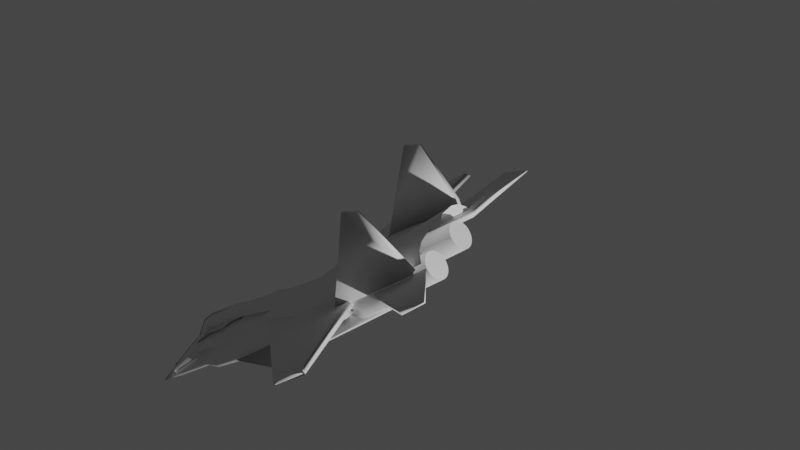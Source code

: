 # Source: untitled.blend  (saved by Blender 2.90.8; exported with 4.5.12 LTS)
import bpy
from mathutils import Matrix  # noqa: F401  (used for matrix-valued properties, if any)

bpy.ops.wm.read_factory_settings(use_empty=True)
scene = bpy.context.scene
scene.name = 'Scene'

# ---- collections
col_collection = bpy.data.collections.new('Collection'); scene.collection.children.link(col_collection)
col_collection_2 = bpy.data.collections.new('Collection 2'); scene.collection.children.link(col_collection_2)
col_collection_3 = bpy.data.collections.new('Collection 3'); scene.collection.children.link(col_collection_3)

# ---- world
world_world = bpy.data.worlds.new('World'); scene.world = world_world
world_world.use_nodes = True; world_world.node_tree.nodes.clear()
_N = world_world.node_tree.nodes; _L = world_world.node_tree.links
n0 = _N.new('ShaderNodeOutputWorld'); n0.name = 'World Output'; n0.location = (300, 300)
n1 = _N.new('ShaderNodeBackground'); n1.name = 'Background'; n1.location = (10, 300)
n1.inputs[0].default_value = (0.05088, 0.05088, 0.05088, 1.0)
_L.new(n1.outputs[0], n0.inputs[0])
n0.is_active_output = True
world_world.color = (0.05088, 0.05088, 0.05088)
world_world.use_sun_shadow = False
world_world.sun_shadow_jitter_overblur = 0.0

# ---- cameras
cam_camera = bpy.data.cameras.new('Camera')
cam_camera.clip_end = 100.0
cam_camera.lens = 59.92
cam_camera.ortho_scale = 7.314

# ---- lights
light_light = bpy.data.lights.new('Light', 'POINT')
light_light.transmission_factor = 0.0
light_light.energy = 1000.0
light_light.shadow_soft_size = 0.1
light_light.shadow_maximum_resolution = 0.006
light_light.use_absolute_resolution = True

# ---- meshes
me_cylinder = bpy.data.meshes.new('Cylinder')
me_cylinder.from_pydata([(0.0, 1.205, 1.327), (0.0, -0.7252, -1.001), (0.0, -0.02738, 1.247), (-0.1383, -0.706, -1.001), (-0.08622, -0.000588, 1.255), (-0.3259, -0.6491, -1.001), (-0.1546, -0.01194, 1.256), (-0.4988, -0.5567, -1.001), (-0.005796, -0.1616, 1.25), (-0.6504, -0.4323, -1.001), (-0.08588, -0.1278, 2.093), (-0.7747, -0.5556, -1.0), (0.01911, -0.1207, 2.094), (-0.9434, -0.3827, -1.0), (-0.924, -0.07245, -1.0), (-0.9433, -0.01404, -1.359), (-0.924, 0.181, -1.359), (-0.8671, 0.3686, -1.359), (0.008626, 1.18, 1.327), (0.0, 1.128, 0.7184), (0.0, -0.3207, 0.717), (-0.1383, -0.3015, 0.717), (-0.3259, -0.2446, 0.717), (-0.4988, -0.2476, 0.7172), (-0.6063, -0.2337, 0.7175), (-0.6753, -0.2222, 0.7179), (-0.6996, -0.06929, 0.7179), (-0.7565, -0.2874, 0.719), (-0.7757, -0.2368, 0.7193), (-0.7565, 0.1951, 0.7187), (-0.6996, 0.3827, 0.7187), (-0.6342, 0.5556, 0.7187), (-0.5596, 0.5944, 0.719), (-0.4988, 0.7698, 0.7189), (-0.3259, 0.9239, 0.7187), (-0.1383, 1.109, 0.7184), (0.0, -0.2108, -0.3619), (-0.1383, -0.2099, -0.3618), (-0.3259, -0.153, -0.3618), (-0.4988, -0.1522, -0.3616), (-0.6504, -0.02946, -0.3616), (-0.7747, 0.1237, -0.3616), (-0.8671, 0.2966, -0.3616), (-0.8701, -0.1951, -0.3599), (-0.6535, 7.55e-08, -0.3599), (-0.8701, 0.1951, -0.3599), (-0.8825, 0.3827, -0.3599), (-0.7747, 0.5556, -0.3599), (-0.6504, 0.5148, -0.3594), (-0.4988, 0.6391, -0.3594), (-0.3259, 0.7315, -0.3594), (-0.1383, 0.7884, -0.3594), (0.0, 0.8077, -0.3594), (0.0, 0.6428, -0.191), (0.0, -0.1974, -0.1939), (-0.1383, -0.2242, -0.1938), (-0.3259, -0.1673, -0.1938), (-0.4988, -0.1522, -0.1936), (-0.6504, -0.02781, -0.1936), (-0.7747, 0.1237, -0.1936), (-0.8671, 0.2966, -0.1936), (-0.8701, -0.1951, -0.1919), (-0.8893, 7.55e-08, -0.1919), (-0.8701, 0.1951, -0.1919), (-0.8671, 0.3827, -0.1919), (-0.7747, 0.5556, -0.1919), (-0.6504, 0.3499, -0.191), (-0.4988, 0.4743, -0.191), (-0.3259, 0.5667, -0.191), (-0.1383, 0.6236, -0.191), (0.0, 0.6428, -0.191), (0.0, -0.1974, -0.1939), (-0.1383, -0.2242, -0.1938), (-0.3259, -0.1673, -0.1938), (-0.4988, -0.1522, -0.1936), (-0.6504, -0.02781, -0.1936), (-0.7747, 0.1237, -0.1936), (-0.8671, 0.2966, -0.1936), (-0.8701, -0.1951, -0.1919), (-0.8893, 7.55e-08, -0.1919), (-0.8701, 0.1951, -0.1919), (-0.8671, 0.3827, -0.1919), (-0.7747, 0.5556, -0.1919), (-0.6504, 0.3499, -0.191), (-0.4988, 0.4743, -0.191), (-0.3259, 0.5667, -0.191), (-0.1383, 0.6236, -0.191), (0.0, -0.2108, -0.3619), (-0.1383, -0.2099, -0.3618), (-0.3259, -0.153, -0.3618), (-0.4988, -0.1522, -0.3616), (-0.6504, -0.02781, -0.3616), (-0.7747, 0.1237, -0.3616), (-0.8671, 0.2966, -0.3616), (-0.8701, -0.1951, -0.3599), (-0.8893, 7.55e-08, -0.3599), (-0.8701, 0.1951, -0.3599), (-0.8671, 0.3827, -0.3599), (-0.7747, 0.5556, -0.3599), (-0.6504, 0.5148, -0.3594), (-0.4988, 0.6391, -0.3594), (-0.3259, 0.7315, -0.3594), (-0.1383, 0.7884, -0.3594), (0.0, 0.8077, -0.3594), (0.0, 0.01711, -0.5065), (-0.1383, -0.2068, -0.5059), (-0.3259, -0.4339, -0.5052), (-0.4988, -0.3117, -0.5052), (-0.6504, -0.6453, -0.5041), (-0.7747, -0.5556, -0.5039), (-0.8671, -0.3827, -0.5039), (-0.8701, -0.07245, -0.5042), (-0.8893, 0.1226, -0.5042), (-0.8701, 0.3177, -0.5042), (-0.8671, 0.5053, -0.5042), (-0.7747, 0.7188, -0.5043), (-0.6504, 0.7212, -0.504), (-0.4988, 0.7395, -0.5037), (-0.3259, 0.8319, -0.5037), (-0.1383, 0.8888, -0.5037), (0.0, 0.908, -0.5037), (0.0, 1.264, 0.9023), (0.0, -0.2711, 0.9012), (-0.1383, -0.1608, 0.9009), (-0.2149, -0.1504, 0.9011), (-0.3077, -0.1844, 0.9014), (-0.4592, -0.1241, 0.9015), (-0.5836, -0.1438, 0.902), (-0.676, -0.1572, 0.9024), (-0.7329, -0.1951, 0.903), (-0.7521, 7.55e-08, 0.903), (-0.7329, 0.1951, 0.903), (-0.676, 0.3827, 0.903), (-0.5836, 0.5556, 0.903), (-0.4592, 0.7071, 0.903), (-0.3077, 0.8972, 0.9028), (-0.3259, 1.098, 0.9026), (-0.1383, 1.245, 0.9023), (0.0, 1.245, 1.036), (0.0, -0.2645, 1.01), (-0.1219, -0.1834, 1.013), (-0.1959, -0.177, 1.013), (-0.285, -0.176, 1.043), (-0.4132, -0.1378, 1.277), (-0.5947, -0.1366, 1.278), (-0.5522, -0.1451, 1.278), (-0.6075, -0.1651, 1.279), (-0.6267, -0.00117, 1.279), (-0.6075, 0.171, 1.279), (-0.5457, 0.4003, 1.279), (-0.4598, 0.5732, 1.279), (-0.4132, 0.7248, 1.279), (-0.2616, 1.027, 1.277), (-0.2432, 1.195, 1.278), (-0.09202, 1.225, 1.036), (0.0, 1.232, 1.132), (0.0, -0.2598, 1.088), (-0.1102, -0.1994, 1.093), (-0.1823, -0.196, 1.093), (-0.2688, -0.17, 1.144), (-0.3803, -0.1345, 1.545), (-0.5047, -0.1314, 1.545), (-0.364, -0.1256, 1.82), (-0.418, -0.133, 1.821), (-0.4373, 0.008742, 1.821), (-0.418, 0.1646, 1.821), (-0.3528, 0.4237, 1.821), (-0.2716, 0.5966, 1.821), (-0.2551, 0.7481, 1.821), (-0.2288, 0.9677, 1.819), (-0.1803, 1.146, 1.82), (-0.05902, 1.21, 1.132), (0.0, 1.224, 1.186), (0.0, -0.2571, 1.133), (-0.1035, -0.2087, 1.138), (-0.1746, -0.2068, 1.138), (-0.2595, -0.1665, 1.202), (-0.3615, -0.1326, 1.699), (-0.2527, -0.1284, 1.699), (-0.1215, -0.03378, 2.131), (-0.1257, -0.1146, 2.132), (-0.1943, 0.01443, 2.132), (-0.1751, 0.1609, 2.132), (-0.1079, 0.4371, 2.132), (-0.1788, 0.61, 2.132), (-0.2236, 0.7615, 2.132), (-0.212, 0.8459, 2.13), (0.01168, 1.063, 2.132), (-0.04007, 1.202, 1.186), (0.0, 1.21, 1.291), (0.0, -0.252, 1.218), (-0.09061, -0.2264, 1.226), (-0.1597, -0.2277, 1.226), (-0.2417, -0.1599, 1.313), (-0.1724, -0.129, 1.993), (0.006804, -0.1455, 1.411), (0.01187, -0.09311, 2.728), (-0.1255, 0.06245, 2.728), (-0.1408, 0.09249, 2.728), (-0.1475, 0.1539, 2.729), (-0.1419, 0.2257, 2.729), (-0.1261, 0.2606, 2.754), (-0.1192, 0.308, 2.73), (-0.1036, 0.3898, 2.728), (0.01172, 0.408, 2.73), (-0.003751, 1.186, 1.291), (0.0, 0.9132, 0.3156), (0.0, -0.2661, 0.3135), (-0.1383, -0.2672, 0.3135), (-0.3259, -0.2103, 0.3135), (-0.4988, -0.2053, 0.3138), (-0.6258, -0.1425, 0.3139), (-0.6964, -0.06895, 0.3141), (-0.7738, 0.0928, 0.3141), (-0.881, -0.2465, 0.3155), (-0.826, -0.1319, 0.3157), (-0.8068, 0.1951, 0.3153), (-0.7738, 0.3827, 0.3153), (-0.6964, 0.5556, 0.3153), (-0.5998, 0.4861, 0.3159), (-0.4988, 0.6389, 0.3158), (-0.3259, 0.7656, 0.3157), (-0.1383, 0.894, 0.3156), (-2.627, 0.3936, -0.7502), (-2.708, 0.1511, -0.7496), (-2.616, 0.4499, -0.3478), (-2.707, 0.2075, -0.3472), (-0.7507, 0.2084, 0.7134), (-0.6594, 0.4508, 0.7128), (-0.7507, 0.1589, -0.5513), (-0.8952, 0.4013, -0.5519), (-0.7761, 0.3152, -0.3437), (-0.9513, 3.294, -1.18), (-0.7761, 0.2762, -1.34), (-0.9513, 3.018, -1.334), (-0.917, 0.3152, -0.3437), (-0.9853, 3.294, -1.18), (-0.917, 0.2762, -1.34), (-0.9853, 3.018, -1.334), (-1.842, -0.08679, -1.513), (-1.842, 0.1976, -1.514), (-1.767, -0.09632, -1.756), (-1.767, -0.03563, -1.748), (-0.8158, -0.05808, -0.7797), (-0.8158, 0.2263, -0.7804), (-0.8158, -0.08231, -1.399), (-0.8158, 0.1995, -1.466), (-0.7952, -0.827, 0.8804), (-0.7952, 0.1027, 1.258), (-0.7952, -0.6232, -0.9557), (-0.7952, 0.01593, -0.9573), (-0.0493, -0.827, 0.8804), (-0.0493, 0.1027, 1.258), (-0.0493, -0.6232, -0.9557), (-0.0493, 0.01593, -0.9573), (0.03476, 1.693, 1.683), (-0.04961, 1.635, 1.685), (-0.1236, 1.556, 1.688), (-0.2081, 1.485, 1.691), (-0.2293, 1.267, 1.695), (-0.2413, 1.31, 1.698), (-0.2665, 1.163, 1.702), (-0.2571, 1.279, 1.705), (-0.2293, 1.266, 1.709), (-0.1842, 1.156, 1.712), (-0.1236, 1.06, 1.715), (-0.04961, 0.981, 1.718), (0.03475, 0.9224, 1.72), (0.03475, 1.12, 0.9531), (0.04644, 0.9858, 2.092), (-0.04961, 1.178, 0.9512), (0.03169, 1.054, 2.09), (-0.1236, 1.101, 0.9491), (0.0007229, 1.034, 2.087), (-0.1842, 1.114, 0.9462), (-0.05996, 1.04, 2.085), (-0.2293, 1.104, 0.943), (-0.1051, 1.005, 2.081), (-0.2571, 1.073, 0.9396), (-0.1066, 1.012, 2.078), (-0.2665, 1.065, 0.9526), (-0.1379, 0.994, 2.074), (-0.2571, 1.099, 0.9489), (-0.1328, 1.011, 2.071), (-0.2107, 1.156, 0.9452), (-0.03128, 1.084, 2.067), (-0.1545, 1.138, 0.9421), (-0.01876, 1.064, 2.064), (-0.08168, 1.183, 0.9391), (0.0007238, 1.093, 2.061), (-0.04961, 1.226, 0.9367), (0.01754, 1.113, 2.059), (0.03476, 1.156, 0.9351), (0.03476, 1.101, 2.057), (0.03475, 1.086, 1.336), (-0.04961, 1.144, 1.334), (-0.1236, 1.145, 1.332), (-0.1842, 1.2, 1.329), (-0.2293, 1.249, 1.326), (-0.2571, 1.23, 1.322), (-0.2665, 1.179, 1.327), (-0.2492, 1.284, 1.323), (-0.22, 1.276, 1.32), (-0.1813, 1.367, 1.316), (-0.1026, 1.489, 1.313), (-0.04961, 1.55, 1.311), (0.03476, 1.544, 1.309), (0.03475, 0.9154, 1.599), (-0.04961, 0.974, 1.597), (-0.1236, 1.028, 1.594), (-0.1842, 1.111, 1.591), (-0.2293, 1.202, 1.588), (-0.2571, 1.205, 1.584), (-0.2665, 1.109, 1.584), (-0.2438, 1.236, 1.58), (-0.2264, 1.211, 1.576), (-0.1996, 1.389, 1.573), (-0.1169, 1.551, 1.569), (-0.04961, 1.625, 1.567), (0.03476, 1.663, 1.565), (0.03476, 1.618, 1.82), (-0.0249, 1.585, 1.822), (-0.07783, 1.528, 1.825), (-0.1384, 1.33, 1.828), (-0.1565, 1.2, 1.832), (-0.2014, 1.2, 1.835), (-0.2192, 1.101, 1.839), (-0.2017, 1.181, 1.842), (-0.1836, 1.17, 1.846), (-0.1385, 1.113, 1.849), (-0.07783, 1.067, 1.852), (-0.0197, 1.028, 1.855), (0.03906, 1.006, 1.856), (0.02191, 0.5079, 2.646), (0.01728, -0.06539, 2.653), (-0.02008, -0.05872, 2.653), (-0.05592, -0.03892, 2.652), (-0.08885, -0.006752, 2.651), (-0.1176, 0.03654, 2.65), (-0.1411, 0.08931, 2.65), (-0.1584, 0.1495, 2.649), (-0.1689, 0.2148, 2.648), (-0.1721, 0.2828, 2.647), (-0.168, 0.3507, 2.647), (-0.1567, 0.3498, 2.646), (-0.1385, 0.353, 2.646), (-0.1143, 0.4058, 2.646), (-0.085, 0.4492, 2.646), (-0.05164, 0.4814, 2.646), (-0.01554, 0.5012, 2.646), (0.000429, 0.02985, 3.033), (-0.7123, -0.6232, -0.9557), (-0.7123, 0.01593, -0.9573), (-0.7533, -0.827, 0.8804), (-0.7533, 0.1027, 1.258), (0.0, -0.1974, -0.1939), (-0.1383, -0.2242, -0.1938), (-0.3259, -0.1673, -0.1938), (-0.4988, -0.1522, -0.1936), (-0.6504, -0.02781, -0.1936), (-0.7747, 0.1237, -0.1936), (-0.8671, 0.2966, -0.1936), (-0.8701, -0.1951, -0.1919), (-0.8893, 8.196e-08, -0.1919), (-0.8701, 0.1951, -0.1919), (-0.8671, 0.3827, -0.1919), (-0.7747, 0.5556, -0.1919), (-0.6504, 0.3499, -0.191), (-0.4988, 0.4743, -0.191), (-0.3259, 0.5667, -0.191), (-0.1383, 0.6236, -0.191), (0.0, 0.6428, -0.191), (-0.7952, -0.7362, 0.9173), (-0.7952, -0.5608, -0.9559), (-0.0493, -0.5608, -0.9559), (-0.0493, -0.7362, 0.9173), (-0.7533, -0.6012, 0.4396), (-0.7123, -0.5608, -0.9559), (-0.08754, 0.01593, -0.9573), (-0.08991, -0.827, 0.8804), (-0.08754, -0.6232, -0.9557), (-0.08991, 0.1027, 1.258), (-0.08991, -0.6012, 0.4396), (-0.08754, -0.5608, -0.9559), (0.0, -0.3135, -0.7266), (-0.1383, -0.4292, -0.7262), (-0.3259, -0.5297, -0.7258), (-0.4988, -0.4208, -0.7259), (-0.6504, -0.5504, -0.7252), (-0.7747, -0.5556, -0.7249), (-0.9011, -0.3827, -0.7249), (-0.8941, -0.07245, -0.7252), (-0.9133, 0.06177, -0.8848), (-0.8941, 0.2569, -0.8848), (-0.8671, 0.4445, -0.8848), (-0.7747, 0.379, -1.431), (-0.6504, 0.6958, -1.431), (-0.4988, 0.858, -1.431), (-0.4135, 0.8743, -1.431), (-0.2259, 0.9194, -1.431), (0.0, 0.6916, -1.43), (0.0, 0.9154, -1.083), (0.0, -0.1893, -0.6439), (-0.1383, -0.3457, -0.6435), (-0.3259, -0.4937, -0.643), (-0.4988, -0.3798, -0.643), (-0.6504, -0.5861, -0.6422), (-0.7747, -0.5556, -0.6419), (-0.8884, -0.3827, -0.6419), (-0.8851, -0.07245, -0.6422), (-0.9043, 0.08463, -0.7419), (-0.8851, 0.2797, -0.7419), (-0.8671, 0.4673, -0.7419), (-0.7747, 0.5066, -1.083), (-0.6504, 0.5505, -1.082), (-0.4988, 0.7542, -1.083), (-0.3259, 0.8466, -1.083), (-0.1383, 0.8962, -1.083), (0.0, 0.9013, -0.7989), (0.0, -0.08816, -0.5766), (-0.1383, -0.2776, -0.576), (-0.3259, -0.4644, -0.5754), (-0.4988, -0.3464, -0.5755), (-0.6504, -0.6151, -0.5745), (-0.7747, -0.5556, -0.5743), (-0.878, -0.3827, -0.5743), (-0.8777, -0.07245, -0.5746), (-0.8969, 0.1033, -0.6254), (-0.8777, 0.2983, -0.6254), (-0.8671, 0.4859, -0.6254), (-0.7747, 0.6627, -0.7994), (-0.6441, 0.6748, -0.799), (-0.5203, 0.6908, -0.8122), (-0.3259, 0.8014, -0.7988), (-0.1383, 0.8813, -0.7989)], [], [(190, 2, 4, 191), (191, 4, 6, 192), (192, 6, 8, 193), (193, 8, 10, 194), (194, 10, 12, 195), (205, 18, 0, 189), (222, 35, 19, 206), (221, 34, 35, 222), (220, 33, 34, 221), (219, 32, 33, 220), (218, 31, 32, 219), (217, 30, 31, 218), (216, 29, 30, 217), (215, 28, 29, 216), (214, 27, 28, 215), (213, 26, 27, 214), (212, 25, 26, 213), (211, 24, 25, 212), (210, 23, 24, 211), (209, 22, 23, 210), (208, 21, 22, 209), (207, 20, 21, 208), (104, 36, 37, 105), (105, 37, 38, 106), (106, 38, 39, 107), (107, 39, 40, 108), (108, 40, 41, 109), (109, 41, 42, 110), (110, 42, 43, 111), (111, 43, 44, 112), (112, 44, 45, 113), (113, 45, 46, 114), (114, 46, 47, 115), (115, 47, 48, 116), (116, 48, 49, 117), (117, 49, 50, 118), (118, 50, 51, 119), (119, 51, 52, 120), (87, 54, 55, 88), (88, 55, 56, 89), (89, 56, 57, 90), (90, 57, 58, 91), (91, 58, 59, 92), (92, 59, 60, 93), (93, 60, 61, 94), (94, 61, 62, 95), (95, 62, 63, 96), (96, 63, 64, 97), (97, 64, 65, 98), (98, 65, 66, 99), (99, 66, 67, 100), (100, 67, 68, 101), (101, 68, 69, 102), (102, 69, 53, 103), (54, 71, 72, 55), (55, 72, 73, 56), (56, 73, 74, 57), (57, 74, 75, 58), (58, 75, 76, 59), (59, 76, 77, 60), (60, 77, 78, 61), (61, 78, 79, 62), (62, 79, 80, 63), (63, 80, 81, 64), (64, 81, 82, 65), (65, 82, 83, 66), (66, 83, 84, 67), (67, 84, 85, 68), (68, 85, 86, 69), (69, 86, 70, 53), (51, 102, 103, 52), (50, 101, 102, 51), (49, 100, 101, 50), (48, 99, 100, 49), (47, 98, 99, 48), (46, 97, 98, 47), (45, 96, 97, 46), (44, 95, 96, 45), (43, 94, 95, 44), (42, 93, 94, 43), (41, 92, 93, 42), (40, 91, 92, 41), (39, 90, 91, 40), (38, 89, 90, 39), (37, 88, 89, 38), (36, 87, 88, 37), (434, 119, 120, 418), (433, 118, 119, 434), (432, 117, 118, 433), (431, 116, 117, 432), (430, 115, 116, 431), (429, 114, 115, 430), (428, 113, 114, 429), (427, 112, 113, 428), (426, 111, 112, 427), (425, 110, 111, 426), (424, 109, 110, 425), (423, 108, 109, 424), (422, 107, 108, 423), (421, 106, 107, 422), (420, 105, 106, 421), (419, 104, 105, 420), (35, 137, 121, 19), (34, 136, 137, 35), (33, 135, 136, 34), (32, 134, 135, 33), (31, 133, 134, 32), (30, 132, 133, 31), (29, 131, 132, 30), (28, 130, 131, 29), (27, 129, 130, 28), (26, 128, 129, 27), (25, 127, 128, 26), (24, 126, 127, 25), (23, 125, 126, 24), (22, 124, 125, 23), (21, 123, 124, 22), (20, 122, 123, 21), (137, 154, 138, 121), (136, 153, 154, 137), (135, 152, 153, 136), (134, 151, 152, 135), (133, 150, 151, 134), (132, 149, 150, 133), (131, 148, 149, 132), (130, 147, 148, 131), (129, 146, 147, 130), (128, 145, 146, 129), (127, 144, 145, 128), (126, 143, 144, 127), (125, 142, 143, 126), (124, 141, 142, 125), (123, 140, 141, 124), (122, 139, 140, 123), (154, 171, 155, 138), (153, 170, 171, 154), (152, 169, 170, 153), (151, 168, 169, 152), (150, 167, 168, 151), (149, 166, 167, 150), (148, 165, 166, 149), (147, 164, 165, 148), (146, 163, 164, 147), (145, 162, 163, 146), (144, 161, 162, 145), (143, 160, 161, 144), (142, 159, 160, 143), (141, 158, 159, 142), (140, 157, 158, 141), (139, 156, 157, 140), (171, 188, 172, 155), (170, 187, 188, 171), (169, 186, 187, 170), (168, 185, 186, 169), (167, 184, 185, 168), (166, 183, 184, 167), (165, 182, 183, 166), (164, 181, 182, 165), (163, 180, 181, 164), (162, 179, 180, 163), (161, 178, 179, 162), (160, 177, 178, 161), (159, 176, 177, 160), (158, 175, 176, 159), (157, 174, 175, 158), (156, 173, 174, 157), (188, 205, 189, 172), (187, 204, 205, 188), (186, 203, 204, 187), (185, 202, 203, 186), (184, 201, 202, 185), (183, 200, 201, 184), (182, 199, 200, 183), (181, 198, 199, 182), (180, 197, 198, 181), (179, 196, 197, 180), (178, 195, 196, 179), (177, 194, 195, 178), (176, 193, 194, 177), (175, 192, 193, 176), (174, 191, 192, 175), (173, 190, 191, 174), (355, 207, 208, 356), (356, 208, 209, 357), (357, 209, 210, 358), (358, 210, 211, 359), (359, 211, 212, 360), (360, 212, 213, 361), (361, 213, 214, 362), (362, 214, 215, 363), (363, 215, 216, 364), (364, 216, 217, 365), (365, 217, 218, 366), (366, 218, 219, 367), (367, 219, 220, 368), (368, 220, 221, 369), (369, 221, 222, 370), (370, 222, 206, 371), (226, 225, 223, 224), (224, 223, 230, 229), (229, 230, 228, 227), (227, 228, 225, 226), (224, 229, 227, 226), (230, 223, 225, 228), (231, 232, 234, 233), (233, 234, 238, 237), (237, 238, 236, 235), (235, 236, 232, 231), (233, 237, 235, 231), (238, 234, 232, 236), (239, 240, 242, 241), (241, 242, 246, 245), (245, 246, 244, 243), (243, 244, 240, 239), (241, 245, 243, 239), (246, 242, 240, 244), (372, 248, 250, 373), (383, 378, 254, 374), (374, 254, 252, 375), (376, 354, 248, 372), (380, 253, 251, 379), (352, 250, 248, 354), (307, 267, 266, 308), (308, 266, 265, 309), (309, 265, 264, 310), (310, 264, 263, 311), (311, 263, 262, 312), (312, 262, 261, 313), (313, 261, 260, 314), (314, 260, 259, 315), (315, 259, 258, 316), (316, 258, 257, 317), (317, 257, 256, 318), (318, 256, 255, 319), (332, 269, 271, 331), (331, 271, 273, 330), (330, 273, 275, 329), (329, 275, 277, 328), (328, 277, 279, 327), (327, 279, 281, 326), (326, 281, 283, 325), (325, 283, 285, 324), (324, 285, 287, 323), (323, 287, 289, 322), (322, 289, 291, 321), (321, 291, 293, 320), (290, 305, 306, 292), (288, 304, 305, 290), (286, 303, 304, 288), (284, 302, 303, 286), (282, 301, 302, 284), (280, 300, 301, 282), (278, 299, 300, 280), (276, 298, 299, 278), (274, 297, 298, 276), (272, 296, 297, 274), (270, 295, 296, 272), (268, 294, 295, 270), (305, 318, 319, 306), (304, 317, 318, 305), (303, 316, 317, 304), (302, 315, 316, 303), (301, 314, 315, 302), (300, 313, 314, 301), (299, 312, 313, 300), (298, 311, 312, 299), (297, 310, 311, 298), (296, 309, 310, 297), (295, 308, 309, 296), (294, 307, 308, 295), (256, 321, 320, 255), (257, 322, 321, 256), (258, 323, 322, 257), (259, 324, 323, 258), (260, 325, 324, 259), (261, 326, 325, 260), (262, 327, 326, 261), (263, 328, 327, 262), (264, 329, 328, 263), (265, 330, 329, 264), (266, 331, 330, 265), (267, 332, 331, 266), (334, 350, 335), (335, 350, 336), (336, 350, 337), (337, 350, 338), (338, 350, 339), (339, 350, 340), (340, 350, 341), (341, 350, 342), (342, 350, 343), (343, 350, 344), (344, 350, 345), (345, 350, 346), (346, 350, 347), (347, 350, 348), (348, 350, 349), (349, 350, 333), (378, 352, 354, 381), (249, 351, 353, 247), (382, 381, 354, 376), (373, 250, 352, 377), (86, 370, 371, 70), (85, 369, 370, 86), (84, 368, 369, 85), (83, 367, 368, 84), (82, 366, 367, 83), (81, 365, 366, 82), (80, 364, 365, 81), (79, 363, 364, 80), (78, 362, 363, 79), (77, 361, 362, 78), (76, 360, 361, 77), (75, 359, 360, 76), (74, 358, 359, 75), (73, 357, 358, 74), (72, 356, 357, 73), (71, 355, 356, 72), (249, 373, 377, 351), (379, 382, 376, 353), (353, 376, 372, 247), (253, 374, 375, 251), (380, 383, 374, 253), (247, 372, 373, 249), (351, 377, 383, 380), (251, 375, 382, 379), (375, 252, 381, 382), (254, 378, 381, 252), (351, 380, 379, 353), (377, 352, 378, 383), (1, 384, 385, 3), (3, 385, 386, 5), (5, 386, 387, 7), (7, 387, 388, 9), (9, 388, 389, 11), (11, 389, 390, 13), (13, 390, 391, 14), (14, 391, 392, 15), (15, 392, 393, 16), (16, 393, 394, 17), (384, 402, 403, 385), (385, 403, 404, 386), (386, 404, 405, 387), (387, 405, 406, 388), (388, 406, 407, 389), (389, 407, 408, 390), (390, 408, 409, 391), (391, 409, 410, 392), (392, 410, 411, 393), (393, 411, 412, 394), (394, 412, 413, 395), (395, 413, 414, 396), (396, 414, 415, 397), (397, 415, 416, 398), (398, 416, 417, 399), (399, 417, 401, 400), (402, 419, 420, 403), (403, 420, 421, 404), (404, 421, 422, 405), (405, 422, 423, 406), (406, 423, 424, 407), (407, 424, 425, 408), (408, 425, 426, 409), (409, 426, 427, 410), (410, 427, 428, 411), (411, 428, 429, 412), (412, 429, 430, 413), (413, 430, 431, 414), (414, 431, 432, 415), (415, 432, 433, 416), (416, 433, 434, 417), (417, 434, 418, 401)])
me_cylinder.polygons.foreach_set('use_smooth', [True] * 372)
_uv = me_cylinder.uv_layers.new(name='UVMap')
_uv.uv.foreach_set('vector', [0.5, 0.998, 0.5, 1.0, 0.4688, 1.0, 0.4688, 0.998, 0.4688, 0.998, 0.4688, 1.0, 0.4375, 1.0, 0.4375, 0.998, 0.4375, 0.998, 0.4375, 1.0, 0.4062, 1.0, 0.4062, 0.998, 0.4062, 0.998, 0.4062, 1.0, 0.375, 1.0, 0.375, 0.998, 0.375, 0.998, 0.375, 1.0, 0.3438, 1.0, 0.3438, 0.998, 0.03125, 0.998, 0.03125, 1.0, 0.0, 1.0, 0.0, 0.998, 0.03125, 0.8288, 0.03125, 0.9297, 0.0, 0.9297, 0.0, 0.8288, 0.0625, 0.8288, 0.0625, 0.9297, 0.03125, 0.9297, 0.03125, 0.8288, 0.09375, 0.8288, 0.09375, 0.9297, 0.0625, 0.9297, 0.0625, 0.8288, 0.125, 0.8288, 0.125, 0.9297, 0.09375, 0.9297, 0.09375, 0.8288, 0.1562, 0.8288, 0.1562, 0.9297, 0.125, 0.9297, 0.125, 0.8288, 0.1875, 0.8288, 0.1875, 0.9297, 0.1562, 0.9297, 0.1562, 0.8288, 0.2188, 0.8288, 0.2188, 0.9297, 0.1875, 0.9297, 0.1875, 0.8288, 0.25, 0.8288, 0.25, 0.9297, 0.2188, 0.9297, 0.2188, 0.8288, 0.2812, 0.8288, 0.2812, 0.9297, 0.25, 0.9297, 0.25, 0.8288, 0.3125, 0.8288, 0.3125, 0.9297, 0.2812, 0.9297, 0.2812, 0.8288, 0.3438, 0.8288, 0.3438, 0.9297, 0.3125, 0.9297, 0.3125, 0.8288, 0.375, 0.8288, 0.375, 0.9297, 0.3438, 0.9297, 0.3438, 0.8288, 0.4062, 0.8288, 0.4062, 0.9297, 0.375, 0.9297, 0.375, 0.8288, 0.4375, 0.8288, 0.4375, 0.9297, 0.4062, 0.9297, 0.4062, 0.8288, 0.4687, 0.8288, 0.4688, 0.9297, 0.4375, 0.9297, 0.4375, 0.8288, 0.5, 0.8288, 0.5, 0.9297, 0.4688, 0.9297, 0.4687, 0.8288, 0.5, 0.624, 0.5, 0.66, 0.4688, 0.66, 0.4687, 0.624, 0.4687, 0.624, 0.4688, 0.66, 0.4375, 0.66, 0.4375, 0.624, 0.4375, 0.624, 0.4375, 0.66, 0.4062, 0.66, 0.4063, 0.624, 0.4063, 0.624, 0.4062, 0.66, 0.375, 0.66, 0.375, 0.624, 0.375, 0.624, 0.375, 0.66, 0.3438, 0.66, 0.3438, 0.624, 0.3438, 0.624, 0.3438, 0.66, 0.3125, 0.66, 0.3125, 0.624, 0.3125, 0.624, 0.3125, 0.66, 0.2812, 0.66, 0.2812, 0.624, 0.2812, 0.624, 0.2812, 0.66, 0.25, 0.66, 0.25, 0.624, 0.25, 0.624, 0.25, 0.66, 0.2188, 0.66, 0.2188, 0.624, 0.2188, 0.624, 0.2188, 0.66, 0.1875, 0.66, 0.1875, 0.624, 0.1875, 0.624, 0.1875, 0.66, 0.1562, 0.66, 0.1562, 0.624, 0.1562, 0.624, 0.1562, 0.66, 0.125, 0.66, 0.125, 0.624, 0.125, 0.624, 0.125, 0.66, 0.09375, 0.66, 0.09375, 0.624, 0.09375, 0.624, 0.09375, 0.66, 0.0625, 0.66, 0.0625, 0.624, 0.0625, 0.624, 0.0625, 0.66, 0.03125, 0.66, 0.03125, 0.624, 0.03125, 0.624, 0.03125, 0.66, 0.0, 0.66, 0.0, 0.624, 0.5, 0.66, 0.5, 0.702, 0.4688, 0.702, 0.4688, 0.66, 0.4688, 0.66, 0.4688, 0.702, 0.4375, 0.702, 0.4375, 0.66, 0.4375, 0.66, 0.4375, 0.702, 0.4062, 0.702, 0.4062, 0.66, 0.4062, 0.66, 0.4062, 0.702, 0.375, 0.702, 0.375, 0.66, 0.375, 0.66, 0.375, 0.702, 0.3438, 0.702, 0.3438, 0.66, 0.3438, 0.66, 0.3438, 0.702, 0.3125, 0.702, 0.3125, 0.66, 0.3125, 0.66, 0.3125, 0.702, 0.2812, 0.702, 0.2812, 0.66, 0.2812, 0.66, 0.2812, 0.702, 0.25, 0.702, 0.25, 0.66, 0.25, 0.66, 0.25, 0.702, 0.2188, 0.702, 0.2188, 0.66, 0.2188, 0.66, 0.2188, 0.702, 0.1875, 0.702, 0.1875, 0.66, 0.1875, 0.66, 0.1875, 0.702, 0.1562, 0.702, 0.1562, 0.66, 0.1562, 0.66, 0.1562, 0.702, 0.125, 0.702, 0.125, 0.66, 0.125, 0.66, 0.125, 0.702, 0.09375, 0.702, 0.09375, 0.66, 0.09375, 0.66, 0.09375, 0.702, 0.0625, 0.702, 0.0625, 0.66, 0.0625, 0.66, 0.0625, 0.702, 0.03125, 0.702, 0.03125, 0.66, 0.03125, 0.66, 0.03125, 0.702, 0.0, 0.702, 0.0, 0.66, 0.5, 0.702, 0.5, 0.702, 0.4687, 0.702, 0.4688, 0.702, 0.4688, 0.702, 0.4687, 0.702, 0.4375, 0.702, 0.4375, 0.702, 0.4375, 0.702, 0.4375, 0.702, 0.4062, 0.702, 0.4062, 0.702, 0.4062, 0.702, 0.4062, 0.702, 0.375, 0.702, 0.375, 0.702, 0.375, 0.702, 0.375, 0.702, 0.3438, 0.702, 0.3438, 0.702, 0.3438, 0.702, 0.3438, 0.702, 0.3125, 0.702, 0.3125, 0.702, 0.3125, 0.702, 0.3125, 0.702, 0.2812, 0.702, 0.2812, 0.702, 0.2812, 0.702, 0.2812, 0.702, 0.25, 0.702, 0.25, 0.702, 0.25, 0.702, 0.25, 0.702, 0.2188, 0.702, 0.2188, 0.702, 0.2188, 0.702, 0.2188, 0.702, 0.1875, 0.702, 0.1875, 0.702, 0.1875, 0.702, 0.1875, 0.702, 0.1562, 0.702, 0.1562, 0.702, 0.1562, 0.702, 0.1562, 0.702, 0.125, 0.702, 0.125, 0.702, 0.125, 0.702, 0.125, 0.702, 0.09375, 0.702, 0.09375, 0.702, 0.09375, 0.702, 0.09375, 0.702, 0.0625, 0.702, 0.0625, 0.702, 0.0625, 0.702, 0.0625, 0.702, 0.03125, 0.702, 0.03125, 0.702, 0.03125, 0.702, 0.03125, 0.702, 0.0, 0.702, 0.0, 0.702, 0.03125, 0.66, 0.03125, 0.66, 0.0, 0.66, 0.0, 0.66, 0.0625, 0.66, 0.0625, 0.66, 0.03125, 0.66, 0.03125, 0.66, 0.09375, 0.66, 0.09375, 0.66, 0.0625, 0.66, 0.0625, 0.66, 0.125, 0.66, 0.125, 0.66, 0.09375, 0.66, 0.09375, 0.66, 0.1562, 0.66, 0.1562, 0.66, 0.125, 0.66, 0.125, 0.66, 0.1875, 0.66, 0.1875, 0.66, 0.1562, 0.66, 0.1562, 0.66, 0.2188, 0.66, 0.2188, 0.66, 0.1875, 0.66, 0.1875, 0.66, 0.25, 0.66, 0.25, 0.66, 0.2188, 0.66, 0.2188, 0.66, 0.2812, 0.66, 0.2812, 0.66, 0.25, 0.66, 0.25, 0.66, 0.3125, 0.66, 0.3125, 0.66, 0.2812, 0.66, 0.2812, 0.66, 0.3438, 0.66, 0.3438, 0.66, 0.3125, 0.66, 0.3125, 0.66, 0.375, 0.66, 0.375, 0.66, 0.3438, 0.66, 0.3438, 0.66, 0.4062, 0.66, 0.4062, 0.66, 0.375, 0.66, 0.375, 0.66, 0.4375, 0.66, 0.4375, 0.66, 0.4062, 0.66, 0.4062, 0.66, 0.4688, 0.66, 0.4688, 0.66, 0.4375, 0.66, 0.4375, 0.66, 0.5, 0.66, 0.5, 0.66, 0.4688, 0.66, 0.4688, 0.66, 0.03125, 0.6064, 0.03125, 0.624, 0.0, 0.624, 0.0, 0.6064, 0.0625, 0.6064, 0.0625, 0.624, 0.03125, 0.624, 0.03125, 0.6064, 0.09375, 0.6064, 0.09375, 0.624, 0.0625, 0.624, 0.0625, 0.6064, 0.125, 0.6064, 0.125, 0.624, 0.09375, 0.624, 0.09375, 0.6064, 0.1562, 0.6064, 0.1562, 0.624, 0.125, 0.624, 0.125, 0.6064, 0.1875, 0.6064, 0.1875, 0.624, 0.1562, 0.624, 0.1562, 0.6064, 0.2188, 0.6064, 0.2188, 0.624, 0.1875, 0.624, 0.1875, 0.6064, 0.25, 0.6064, 0.25, 0.624, 0.2188, 0.624, 0.2188, 0.6064, 0.2812, 0.6064, 0.2812, 0.624, 0.25, 0.624, 0.25, 0.6064, 0.3125, 0.6064, 0.3125, 0.624, 0.2812, 0.624, 0.2812, 0.6064, 0.3438, 0.6064, 0.3438, 0.624, 0.3125, 0.624, 0.3125, 0.6064, 0.375, 0.6064, 0.375, 0.624, 0.3438, 0.624, 0.3438, 0.6064, 0.4062, 0.6064, 0.4063, 0.624, 0.375, 0.624, 0.375, 0.6064, 0.4375, 0.6064, 0.4375, 0.624, 0.4063, 0.624, 0.4062, 0.6064, 0.4688, 0.6064, 0.4687, 0.624, 0.4375, 0.624, 0.4375, 0.6064, 0.5, 0.6064, 0.5, 0.624, 0.4687, 0.624, 0.4688, 0.6064, 0.03125, 0.9297, 0.03125, 0.9758, 0.0, 0.9758, 0.0, 0.9297, 0.0625, 0.9297, 0.0625, 0.9758, 0.03125, 0.9758, 0.03125, 0.9297, 0.09375, 0.9297, 0.09375, 0.9758, 0.0625, 0.9758, 0.0625, 0.9297, 0.125, 0.9297, 0.125, 0.9758, 0.09375, 0.9758, 0.09375, 0.9297, 0.1562, 0.9297, 0.1562, 0.9758, 0.125, 0.9758, 0.125, 0.9297, 0.1875, 0.9297, 0.1875, 0.9758, 0.1562, 0.9758, 0.1562, 0.9297, 0.2188, 0.9297, 0.2188, 0.9758, 0.1875, 0.9758, 0.1875, 0.9297, 0.25, 0.9297, 0.25, 0.9758, 0.2188, 0.9758, 0.2188, 0.9297, 0.2812, 0.9297, 0.2813, 0.9758, 0.25, 0.9758, 0.25, 0.9297, 0.3125, 0.9297, 0.3125, 0.9758, 0.2813, 0.9758, 0.2812, 0.9297, 0.3438, 0.9297, 0.3438, 0.9758, 0.3125, 0.9758, 0.3125, 0.9297, 0.375, 0.9297, 0.375, 0.9758, 0.3438, 0.9758, 0.3438, 0.9297, 0.4062, 0.9297, 0.4062, 0.9758, 0.375, 0.9758, 0.375, 0.9297, 0.4375, 0.9297, 0.4375, 0.9758, 0.4062, 0.9758, 0.4062, 0.9297, 0.4688, 0.9297, 0.4687, 0.9758, 0.4375, 0.9758, 0.4375, 0.9297, 0.5, 0.9297, 0.5, 0.9758, 0.4687, 0.9758, 0.4688, 0.9297, 0.03125, 0.9758, 0.03125, 0.9834, 0.0, 0.9834, 0.0, 0.9758, 0.0625, 0.9758, 0.0625, 0.9834, 0.03125, 0.9834, 0.03125, 0.9758, 0.09375, 0.9758, 0.09375, 0.9834, 0.0625, 0.9834, 0.0625, 0.9758, 0.125, 0.9758, 0.125, 0.9834, 0.09375, 0.9834, 0.09375, 0.9758, 0.1562, 0.9758, 0.1562, 0.9834, 0.125, 0.9834, 0.125, 0.9758, 0.1875, 0.9758, 0.1875, 0.9834, 0.1562, 0.9834, 0.1562, 0.9758, 0.2188, 0.9758, 0.2188, 0.9834, 0.1875, 0.9834, 0.1875, 0.9758, 0.25, 0.9758, 0.25, 0.9834, 0.2188, 0.9834, 0.2188, 0.9758, 0.2813, 0.9758, 0.2812, 0.9834, 0.25, 0.9834, 0.25, 0.9758, 0.3125, 0.9758, 0.3125, 0.9834, 0.2812, 0.9834, 0.2813, 0.9758, 0.3438, 0.9758, 0.3438, 0.9834, 0.3125, 0.9834, 0.3125, 0.9758, 0.375, 0.9758, 0.375, 0.9834, 0.3438, 0.9834, 0.3438, 0.9758, 0.4062, 0.9758, 0.4062, 0.9834, 0.375, 0.9834, 0.375, 0.9758, 0.4375, 0.9758, 0.4375, 0.9834, 0.4062, 0.9834, 0.4062, 0.9758, 0.4687, 0.9758, 0.4688, 0.9834, 0.4375, 0.9834, 0.4375, 0.9758, 0.5, 0.9758, 0.5, 0.9834, 0.4688, 0.9834, 0.4687, 0.9758, 0.03125, 0.9834, 0.03125, 0.9888, 0.0, 0.9888, 0.0, 0.9834, 0.0625, 0.9834, 0.0625, 0.9888, 0.03125, 0.9888, 0.03125, 0.9834, 0.09375, 0.9834, 0.09375, 0.9888, 0.0625, 0.9888, 0.0625, 0.9834, 0.125, 0.9834, 0.125, 0.9888, 0.09375, 0.9888, 0.09375, 0.9834, 0.1562, 0.9834, 0.1562, 0.9888, 0.125, 0.9888, 0.125, 0.9834, 0.1875, 0.9834, 0.1875, 0.9888, 0.1562, 0.9888, 0.1562, 0.9834, 0.2188, 0.9834, 0.2188, 0.9888, 0.1875, 0.9888, 0.1875, 0.9834, 0.25, 0.9834, 0.25, 0.9888, 0.2188, 0.9888, 0.2188, 0.9834, 0.2812, 0.9834, 0.2812, 0.9888, 0.25, 0.9888, 0.25, 0.9834, 0.3125, 0.9834, 0.3125, 0.9888, 0.2812, 0.9888, 0.2812, 0.9834, 0.3438, 0.9834, 0.3438, 0.9888, 0.3125, 0.9888, 0.3125, 0.9834, 0.375, 0.9834, 0.375, 0.9888, 0.3438, 0.9888, 0.3438, 0.9834, 0.4062, 0.9834, 0.4062, 0.9888, 0.375, 0.9888, 0.375, 0.9834, 0.4375, 0.9834, 0.4375, 0.9888, 0.4062, 0.9888, 0.4062, 0.9834, 0.4688, 0.9834, 0.4688, 0.9888, 0.4375, 0.9888, 0.4375, 0.9834, 0.5, 0.9834, 0.5, 0.9888, 0.4688, 0.9888, 0.4688, 0.9834, 0.03125, 0.9888, 0.03125, 0.992, 0.0, 0.992, 0.0, 0.9888, 0.0625, 0.9888, 0.0625, 0.992, 0.03125, 0.992, 0.03125, 0.9888, 0.09375, 0.9888, 0.09375, 0.992, 0.0625, 0.992, 0.0625, 0.9888, 0.125, 0.9888, 0.125, 0.992, 0.09375, 0.992, 0.09375, 0.9888, 0.1562, 0.9888, 0.1562, 0.992, 0.125, 0.992, 0.125, 0.9888, 0.1875, 0.9888, 0.1875, 0.992, 0.1562, 0.992, 0.1562, 0.9888, 0.2188, 0.9888, 0.2188, 0.992, 0.1875, 0.992, 0.1875, 0.9888, 0.25, 0.9888, 0.25, 0.992, 0.2188, 0.992, 0.2188, 0.9888, 0.2812, 0.9888, 0.2812, 0.992, 0.25, 0.992, 0.25, 0.9888, 0.3125, 0.9888, 0.3125, 0.992, 0.2812, 0.992, 0.2812, 0.9888, 0.3438, 0.9888, 0.3437, 0.992, 0.3125, 0.992, 0.3125, 0.9888, 0.375, 0.9888, 0.375, 0.992, 0.3437, 0.992, 0.3438, 0.9888, 0.4062, 0.9888, 0.4062, 0.992, 0.375, 0.992, 0.375, 0.9888, 0.4375, 0.9888, 0.4375, 0.992, 0.4062, 0.992, 0.4062, 0.9888, 0.4688, 0.9888, 0.4688, 0.992, 0.4375, 0.992, 0.4375, 0.9888, 0.5, 0.9888, 0.5, 0.992, 0.4688, 0.992, 0.4688, 0.9888, 0.03125, 0.992, 0.03125, 0.998, 0.0, 0.998, 0.0, 0.992, 0.0625, 0.992, 0.0625, 0.998, 0.03125, 0.998, 0.03125, 0.992, 0.09375, 0.992, 0.09375, 0.998, 0.0625, 0.998, 0.0625, 0.992, 0.125, 0.992, 0.125, 0.998, 0.09375, 0.998, 0.09375, 0.992, 0.1562, 0.992, 0.1563, 0.998, 0.125, 0.998, 0.125, 0.992, 0.1875, 0.992, 0.1875, 0.998, 0.1563, 0.998, 0.1562, 0.992, 0.2188, 0.992, 0.2188, 0.998, 0.1875, 0.998, 0.1875, 0.992, 0.25, 0.992, 0.25, 0.998, 0.2188, 0.998, 0.2188, 0.992, 0.2812, 0.992, 0.2812, 0.998, 0.25, 0.998, 0.25, 0.992, 0.3125, 0.992, 0.3125, 0.998, 0.2812, 0.998, 0.2812, 0.992, 0.3437, 0.992, 0.3438, 0.998, 0.3125, 0.998, 0.3125, 0.992, 0.375, 0.992, 0.375, 0.998, 0.3438, 0.998, 0.3437, 0.992, 0.4062, 0.992, 0.4062, 0.998, 0.375, 0.998, 0.375, 0.992, 0.4375, 0.992, 0.4375, 0.998, 0.4062, 0.998, 0.4062, 0.992, 0.4688, 0.992, 0.4688, 0.998, 0.4375, 0.998, 0.4375, 0.992, 0.5, 0.992, 0.5, 0.998, 0.4688, 0.998, 0.4688, 0.992, 0.5, 0.7019, 0.5, 0.8288, 0.4687, 0.8288, 0.4688, 0.702, 0.4688, 0.702, 0.4687, 0.8288, 0.4375, 0.8288, 0.4375, 0.702, 0.4375, 0.702, 0.4375, 0.8288, 0.4062, 0.8288, 0.4062, 0.702, 0.4062, 0.702, 0.4062, 0.8288, 0.375, 0.8288, 0.375, 0.702, 0.375, 0.702, 0.375, 0.8288, 0.3438, 0.8288, 0.3438, 0.702, 0.3438, 0.702, 0.3438, 0.8288, 0.3125, 0.8288, 0.3131, 0.7018, 0.3131, 0.7018, 0.3125, 0.8288, 0.2812, 0.8288, 0.2803, 0.7025, 0.2803, 0.7025, 0.2812, 0.8288, 0.25, 0.8288, 0.25, 0.702, 0.25, 0.702, 0.25, 0.8288, 0.2188, 0.8288, 0.2188, 0.702, 0.2188, 0.702, 0.2188, 0.8288, 0.1875, 0.8288, 0.1875, 0.702, 0.1875, 0.702, 0.1875, 0.8288, 0.1562, 0.8288, 0.1586, 0.7024, 0.1586, 0.7024, 0.1562, 0.8288, 0.125, 0.8288, 0.1229, 0.7017, 0.1229, 0.7017, 0.125, 0.8288, 0.09375, 0.8288, 0.09375, 0.702, 0.09375, 0.702, 0.09375, 0.8288, 0.0625, 0.8288, 0.0625, 0.702, 0.0625, 0.702, 0.0625, 0.8288, 0.03125, 0.8288, 0.03125, 0.702, 0.03125, 0.702, 0.03125, 0.8288, 0.0, 0.8288, 0.0, 0.702, 0.375, 0.0, 0.625, 0.0, 0.625, 0.25, 0.375, 0.25, 0.375, 0.25, 0.625, 0.25, 0.625, 0.5, 0.375, 0.5, 0.375, 0.5, 0.625, 0.5, 0.625, 0.75, 0.375, 0.75, 0.375, 0.75, 0.625, 0.75, 0.625, 1.0, 0.375, 1.0, 0.125, 0.5, 0.375, 0.5, 0.375, 0.75, 0.125, 0.75, 0.625, 0.5, 0.875, 0.5, 0.875, 0.75, 0.625, 0.75, 0.375, 0.0, 0.625, 0.0, 0.625, 0.25, 0.375, 0.25, 0.375, 0.25, 0.625, 0.25, 0.625, 0.5, 0.375, 0.5, 0.375, 0.5, 0.625, 0.5, 0.625, 0.75, 0.375, 0.75, 0.375, 0.75, 0.625, 0.75, 0.625, 1.0, 0.375, 1.0, 0.125, 0.5, 0.375, 0.5, 0.375, 0.75, 0.125, 0.75, 0.625, 0.5, 0.875, 0.5, 0.875, 0.75, 0.625, 0.75, 0.375, 0.0, 0.625, 0.0, 0.625, 0.25, 0.375, 0.25, 0.375, 0.25, 0.625, 0.25, 0.625, 0.5, 0.375, 0.5, 0.375, 0.5, 0.625, 0.5, 0.625, 0.75, 0.375, 0.75, 0.375, 0.75, 0.625, 0.75, 0.625, 1.0, 0.375, 1.0, 0.125, 0.5, 0.375, 0.5, 0.375, 0.75, 0.125, 0.75, 0.625, 0.5, 0.875, 0.5, 0.875, 0.75, 0.625, 0.75, 0.3994, 0.0, 0.625, 0.0, 0.625, 0.25, 0.3994, 0.25, 0.3994, 0.4872, 0.625, 0.4872, 0.625, 0.5, 0.3994, 0.5, 0.3994, 0.5, 0.625, 0.5, 0.625, 0.75, 0.3994, 0.75, 0.3994, 0.9722, 0.625, 0.9722, 0.625, 1.0, 0.3994, 1.0, 0.3622, 0.5, 0.375, 0.5, 0.375, 0.75, 0.3622, 0.75, 0.8472, 0.5, 0.875, 0.5, 0.875, 0.75, 0.8472, 0.75, 0.4375, 0.7712, 0.4375, 0.8221, 0.4062, 0.8221, 0.4062, 0.7712, 0.4062, 0.7712, 0.4062, 0.8221, 0.375, 0.8221, 0.375, 0.7712, 0.375, 0.7712, 0.375, 0.8221, 0.3438, 0.8221, 0.3437, 0.7712, 0.3437, 0.7712, 0.3438, 0.8221, 0.3125, 0.8221, 0.3125, 0.7712, 0.3125, 0.7712, 0.3125, 0.8221, 0.2812, 0.8221, 0.2812, 0.7712, 0.2812, 0.7712, 0.2812, 0.8221, 0.25, 0.8221, 0.2484, 0.771, 0.2484, 0.771, 0.25, 0.8221, 0.2187, 0.8221, 0.2188, 0.7712, 0.2188, 0.7712, 0.2187, 0.8221, 0.1875, 0.8221, 0.1875, 0.7712, 0.1875, 0.7712, 0.1875, 0.8221, 0.1562, 0.8221, 0.1562, 0.7712, 0.1562, 0.7712, 0.1562, 0.8221, 0.125, 0.8221, 0.125, 0.7712, 0.125, 0.7712, 0.125, 0.8221, 0.09375, 0.8221, 0.09375, 0.7712, 0.09375, 0.7712, 0.09375, 0.8221, 0.0625, 0.8221, 0.0625, 0.7712, 0.4375, 0.8876, 0.4375, 1.0, 0.4062, 1.0, 0.4062, 0.8876, 0.4062, 0.8876, 0.4062, 1.0, 0.375, 1.0, 0.375, 0.8876, 0.375, 0.8876, 0.375, 1.0, 0.3438, 1.0, 0.3437, 0.8876, 0.3437, 0.8876, 0.3438, 1.0, 0.3125, 1.0, 0.3125, 0.8876, 0.3125, 0.8876, 0.3125, 1.0, 0.2812, 1.0, 0.2812, 0.8876, 0.2812, 0.8876, 0.2812, 1.0, 0.25, 1.0, 0.2485, 0.8882, 0.2485, 0.8882, 0.25, 1.0, 0.2188, 1.0, 0.2187, 0.8876, 0.2187, 0.8876, 0.2188, 1.0, 0.1875, 1.0, 0.1875, 0.8876, 0.1875, 0.8876, 0.1875, 1.0, 0.1562, 1.0, 0.1563, 0.8876, 0.1563, 0.8876, 0.1562, 1.0, 0.125, 1.0, 0.125, 0.8876, 0.125, 0.8876, 0.125, 1.0, 0.09375, 1.0, 0.09375, 0.8876, 0.09375, 0.8876, 0.09375, 1.0, 0.0625, 1.0, 0.0625, 0.8876, 0.09375, 0.5, 0.09375, 0.6611, 0.0625, 0.6611, 0.0625, 0.5, 0.125, 0.5, 0.125, 0.6611, 0.09375, 0.6611, 0.09375, 0.5, 0.1562, 0.5, 0.1562, 0.6611, 0.125, 0.6611, 0.125, 0.5, 0.1875, 0.5, 0.1875, 0.6611, 0.1562, 0.6611, 0.1562, 0.5, 0.2188, 0.5, 0.2188, 0.6611, 0.1875, 0.6611, 0.1875, 0.5, 0.25, 0.5, 0.25, 0.6611, 0.2188, 0.6611, 0.2188, 0.5, 0.2812, 0.5, 0.2812, 0.6611, 0.25, 0.6611, 0.25, 0.5, 0.3125, 0.5, 0.3125, 0.6611, 0.2812, 0.6611, 0.2812, 0.5, 0.3438, 0.5, 0.3438, 0.6611, 0.3125, 0.6611, 0.3125, 0.5, 0.375, 0.5, 0.375, 0.6611, 0.3438, 0.6611, 0.3438, 0.5, 0.4062, 0.5, 0.4062, 0.6611, 0.375, 0.6611, 0.375, 0.5, 0.4375, 0.5, 0.4375, 0.6611, 0.4062, 0.6611, 0.4062, 0.5, 0.09375, 0.6611, 0.09375, 0.7712, 0.0625, 0.7712, 0.0625, 0.6611, 0.125, 0.6611, 0.125, 0.7712, 0.09375, 0.7712, 0.09375, 0.6611, 0.1562, 0.6611, 0.1562, 0.7712, 0.125, 0.7712, 0.125, 0.6611, 0.1875, 0.6611, 0.1875, 0.7712, 0.1562, 0.7712, 0.1562, 0.6611, 0.2188, 0.6611, 0.2188, 0.7712, 0.1875, 0.7712, 0.1875, 0.6611, 0.25, 0.6611, 0.2484, 0.771, 0.2188, 0.7712, 0.2188, 0.6611, 0.2812, 0.6611, 0.2812, 0.7712, 0.2484, 0.771, 0.25, 0.6611, 0.3125, 0.6611, 0.3125, 0.7712, 0.2812, 0.7712, 0.2812, 0.6611, 0.3438, 0.6611, 0.3437, 0.7712, 0.3125, 0.7712, 0.3125, 0.6611, 0.375, 0.6611, 0.375, 0.7712, 0.3437, 0.7712, 0.3438, 0.6611, 0.4062, 0.6611, 0.4062, 0.7712, 0.375, 0.7712, 0.375, 0.6611, 0.4375, 0.6611, 0.4375, 0.7712, 0.4062, 0.7712, 0.4062, 0.6611, 0.09375, 0.8221, 0.09375, 0.8876, 0.0625, 0.8876, 0.0625, 0.8221, 0.125, 0.8221, 0.125, 0.8876, 0.09375, 0.8876, 0.09375, 0.8221, 0.1562, 0.8221, 0.1563, 0.8876, 0.125, 0.8876, 0.125, 0.8221, 0.1875, 0.8221, 0.1875, 0.8876, 0.1563, 0.8876, 0.1562, 0.8221, 0.2187, 0.8221, 0.2187, 0.8876, 0.1875, 0.8876, 0.1875, 0.8221, 0.25, 0.8221, 0.2485, 0.8882, 0.2187, 0.8876, 0.2187, 0.8221, 0.2812, 0.8221, 0.2812, 0.8876, 0.2485, 0.8882, 0.25, 0.8221, 0.3125, 0.8221, 0.3125, 0.8876, 0.2812, 0.8876, 0.2812, 0.8221, 0.3438, 0.8221, 0.3437, 0.8876, 0.3125, 0.8876, 0.3125, 0.8221, 0.375, 0.8221, 0.375, 0.8876, 0.3437, 0.8876, 0.3438, 0.8221, 0.4062, 0.8221, 0.4062, 0.8876, 0.375, 0.8876, 0.375, 0.8221, 0.4375, 0.8221, 0.4375, 0.8876, 0.4062, 0.8876, 0.4062, 0.8221, 0.25, 0.01, 0.25, 0.25, 0.2032, 0.01461, 0.2032, 0.01461, 0.25, 0.25, 0.1582, 0.02827, 0.1582, 0.02827, 0.25, 0.25, 0.1167, 0.05045, 0.1167, 0.05045, 0.25, 0.25, 0.08029, 0.08029, 0.08029, 0.08029, 0.25, 0.25, 0.05045, 0.1167, 0.05045, 0.1167, 0.25, 0.25, 0.02827, 0.1582, 0.02827, 0.1582, 0.25, 0.25, 0.01461, 0.2032, 0.01461, 0.2032, 0.25, 0.25, 0.01, 0.25, 0.01, 0.25, 0.25, 0.25, 0.01461, 0.2968, 0.01461, 0.2968, 0.25, 0.25, 0.02827, 0.3418, 0.02827, 0.3418, 0.25, 0.25, 0.05045, 0.3833, 0.05045, 0.3833, 0.25, 0.25, 0.08029, 0.4197, 0.08029, 0.4197, 0.25, 0.25, 0.1167, 0.4496, 0.1167, 0.4496, 0.25, 0.25, 0.1582, 0.4717, 0.1582, 0.4717, 0.25, 0.25, 0.2032, 0.4854, 0.2032, 0.4854, 0.25, 0.25, 0.25, 0.49, 0.6378, 0.5, 0.8472, 0.5, 0.8472, 0.75, 0.6378, 0.75, 0.125, 0.5, 0.1528, 0.5, 0.1528, 0.75, 0.125, 0.75, 0.3994, 0.7628, 0.625, 0.7628, 0.625, 0.9722, 0.3994, 0.9722, 0.3994, 0.25, 0.625, 0.25, 0.625, 0.2778, 0.3994, 0.2778, 0.03125, 0.702, 0.03125, 0.702, 0.0, 0.702, 0.0, 0.702, 0.0625, 0.702, 0.0625, 0.702, 0.03125, 0.702, 0.03125, 0.702, 0.09375, 0.702, 0.09375, 0.702, 0.0625, 0.702, 0.0625, 0.702, 0.125, 0.702, 0.1229, 0.7017, 0.09375, 0.702, 0.09375, 0.702, 0.1562, 0.702, 0.1586, 0.7024, 0.1229, 0.7017, 0.125, 0.702, 0.1875, 0.702, 0.1875, 0.702, 0.1586, 0.7024, 0.1562, 0.702, 0.2188, 0.702, 0.2188, 0.702, 0.1875, 0.702, 0.1875, 0.702, 0.25, 0.702, 0.25, 0.702, 0.2188, 0.702, 0.2188, 0.702, 0.2812, 0.702, 0.2803, 0.7025, 0.25, 0.702, 0.25, 0.702, 0.3125, 0.702, 0.3131, 0.7018, 0.2803, 0.7025, 0.2812, 0.702, 0.3438, 0.702, 0.3438, 0.702, 0.3131, 0.7018, 0.3125, 0.702, 0.375, 0.702, 0.375, 0.702, 0.3438, 0.702, 0.3438, 0.702, 0.4062, 0.702, 0.4062, 0.702, 0.375, 0.702, 0.375, 0.702, 0.4375, 0.702, 0.4375, 0.702, 0.4062, 0.702, 0.4062, 0.702, 0.4687, 0.702, 0.4688, 0.702, 0.4375, 0.702, 0.4375, 0.702, 0.5, 0.702, 0.5, 0.7019, 0.4688, 0.702, 0.4687, 0.702, 0.375, 0.25, 0.3994, 0.25, 0.3994, 0.2778, 0.375, 0.2778, 0.375, 0.7628, 0.3994, 0.7628, 0.3994, 0.9722, 0.375, 0.9722, 0.375, 0.9722, 0.3994, 0.9722, 0.3994, 1.0, 0.375, 1.0, 0.375, 0.5, 0.3994, 0.5, 0.3994, 0.75, 0.375, 0.75, 0.375, 0.4872, 0.3994, 0.4872, 0.3994, 0.5, 0.375, 0.5, 0.375, 0.0, 0.3994, 0.0, 0.3994, 0.25, 0.375, 0.25, 0.375, 0.2778, 0.3994, 0.2778, 0.3994, 0.4872, 0.375, 0.4872, 0.375, 0.75, 0.3994, 0.75, 0.3994, 0.7628, 0.375, 0.7628, 0.3994, 0.75, 0.625, 0.75, 0.625, 0.7628, 0.3994, 0.7628, 0.625, 0.5, 0.6378, 0.5, 0.6378, 0.75, 0.625, 0.75, 0.1528, 0.5, 0.3622, 0.5, 0.3622, 0.75, 0.1528, 0.75, 0.3994, 0.2778, 0.625, 0.2778, 0.625, 0.4872, 0.3994, 0.4872, 0.5, 0.5, 0.5, 0.5688, 0.4688, 0.5688, 0.4688, 0.5, 0.4688, 0.5, 0.4688, 0.5688, 0.4375, 0.5688, 0.4375, 0.5, 0.4375, 0.5, 0.4375, 0.5688, 0.4062, 0.5688, 0.4062, 0.5, 0.4062, 0.5, 0.4062, 0.5688, 0.375, 0.5688, 0.375, 0.5, 0.375, 0.5, 0.375, 0.5688, 0.3438, 0.5688, 0.3438, 0.5, 0.3438, 0.5, 0.3438, 0.5688, 0.3125, 0.5688, 0.3125, 0.5, 0.3125, 0.5, 0.3125, 0.5688, 0.2812, 0.5688, 0.2812, 0.5, 0.2812, 0.5, 0.2812, 0.5688, 0.25, 0.5688, 0.25, 0.5, 0.25, 0.5, 0.25, 0.5688, 0.2188, 0.5688, 0.2188, 0.5, 0.2188, 0.5, 0.2188, 0.5688, 0.1875, 0.5688, 0.1875, 0.5, 0.5, 0.5688, 0.5, 0.5895, 0.4687, 0.5895, 0.4688, 0.5688, 0.4688, 0.5688, 0.4687, 0.5895, 0.4375, 0.5895, 0.4375, 0.5688, 0.4375, 0.5688, 0.4375, 0.5895, 0.4062, 0.5895, 0.4062, 0.5688, 0.4062, 0.5688, 0.4062, 0.5895, 0.375, 0.5895, 0.375, 0.5688, 0.375, 0.5688, 0.375, 0.5895, 0.3438, 0.5895, 0.3438, 0.5688, 0.3438, 0.5688, 0.3438, 0.5895, 0.3125, 0.5895, 0.3125, 0.5688, 0.3125, 0.5688, 0.3125, 0.5895, 0.2812, 0.5895, 0.2812, 0.5688, 0.2812, 0.5688, 0.2812, 0.5895, 0.25, 0.5895, 0.25, 0.5688, 0.25, 0.5688, 0.25, 0.5895, 0.2188, 0.5895, 0.2188, 0.5688, 0.2188, 0.5688, 0.2188, 0.5895, 0.1875, 0.5895, 0.1875, 0.5688, 0.1875, 0.5688, 0.1875, 0.5895, 0.1562, 0.5895, 0.1563, 0.5688, 0.1563, 0.5688, 0.1562, 0.5895, 0.125, 0.5895, 0.125, 0.5688, 0.125, 0.5688, 0.125, 0.5895, 0.09375, 0.5895, 0.09375, 0.5688, 0.09375, 0.5688, 0.09375, 0.5895, 0.0625, 0.5895, 0.0625, 0.5688, 0.0625, 0.5688, 0.0625, 0.5895, 0.03125, 0.5895, 0.03125, 0.5688, 0.03125, 0.5688, 0.03125, 0.5895, 0.0, 0.5895, 0.0, 0.5688, 0.5, 0.5895, 0.5, 0.6064, 0.4688, 0.6064, 0.4687, 0.5895, 0.4687, 0.5895, 0.4688, 0.6064, 0.4375, 0.6064, 0.4375, 0.5895, 0.4375, 0.5895, 0.4375, 0.6064, 0.4062, 0.6064, 0.4062, 0.5895, 0.4062, 0.5895, 0.4062, 0.6064, 0.375, 0.6064, 0.375, 0.5895, 0.375, 0.5895, 0.375, 0.6064, 0.3438, 0.6064, 0.3438, 0.5895, 0.3438, 0.5895, 0.3438, 0.6064, 0.3125, 0.6064, 0.3125, 0.5895, 0.3125, 0.5895, 0.3125, 0.6064, 0.2812, 0.6064, 0.2812, 0.5895, 0.2812, 0.5895, 0.2812, 0.6064, 0.25, 0.6064, 0.25, 0.5895, 0.25, 0.5895, 0.25, 0.6064, 0.2188, 0.6064, 0.2188, 0.5895, 0.2188, 0.5895, 0.2188, 0.6064, 0.1875, 0.6064, 0.1875, 0.5895, 0.1875, 0.5895, 0.1875, 0.6064, 0.1562, 0.6064, 0.1562, 0.5895, 0.1562, 0.5895, 0.1562, 0.6064, 0.125, 0.6064, 0.125, 0.5895, 0.125, 0.5895, 0.125, 0.6064, 0.09375, 0.6064, 0.09375, 0.5895, 0.09375, 0.5895, 0.09375, 0.6064, 0.0625, 0.6064, 0.0625, 0.5895, 0.0625, 0.5895, 0.0625, 0.6064, 0.03125, 0.6064, 0.03125, 0.5895, 0.03125, 0.5895, 0.03125, 0.6064, 0.0, 0.6064, 0.0, 0.5895])
me_cylinder.use_remesh_fix_poles = True
me_cylinder.use_remesh_preserve_attributes = False
me_cylinder.use_mirror_x = True
me_cylinder.update()
me_cylinder_001 = bpy.data.meshes.new('Cylinder.001')
me_cylinder_001.from_pydata([(-0.2282, 1.948, 0.6178), (-0.2315, 0.4909, 0.6478), (-0.2039, 1.948, 0.6146), (-0.2011, 0.491, 0.6447), (-0.1806, 1.948, 0.6067), (-0.1719, 0.4913, 0.6356), (-0.1594, 1.949, 0.5943), (-0.1449, 0.4919, 0.6208), (-0.1409, 1.949, 0.5778), (-0.1213, 0.4926, 0.6008), (-0.1259, 1.95, 0.5579), (-0.1019, 0.4935, 0.5765), (-0.1149, 1.951, 0.5354), (-0.08754, 0.4945, 0.5488), (-0.1084, 1.952, 0.5111), (-0.07867, 0.4956, 0.5187), (-0.1067, 1.953, 0.486), (-0.07567, 0.4967, 0.4874), (-0.1098, 1.954, 0.461), (-0.07867, 0.4979, 0.4561), (-0.1175, 1.954, 0.4371), (-0.08754, 0.499, 0.426), (-0.1296, 1.955, 0.4152), (-0.1019, 0.5, 0.3983), (-0.1456, 1.956, 0.3961), (-0.1213, 0.5008, 0.374), (-0.165, 1.957, 0.3807), (-0.1449, 0.5016, 0.3541), (-0.1869, 1.957, 0.3693), (-0.1719, 0.5021, 0.3392), (-0.2105, 1.957, 0.3627), (-0.2011, 0.5024, 0.3301), (-0.2349, 1.957, 0.3608), (-0.2315, 0.5026, 0.327), (-0.2592, 1.957, 0.3639), (-0.2619, 0.5024, 0.3301), (-0.2824, 1.957, 0.3719), (-0.2912, 0.5021, 0.3392), (-0.3037, 1.957, 0.3843), (-0.3181, 0.5016, 0.3541), (-0.3222, 1.956, 0.4008), (-0.3417, 0.5008, 0.374), (-0.3372, 1.955, 0.4206), (-0.3611, 0.5, 0.3983), (-0.3481, 1.954, 0.4431), (-0.3755, 0.499, 0.426), (-0.3546, 1.954, 0.4674), (-0.3844, 0.4979, 0.4561), (-0.3564, 1.953, 0.4926), (-0.3874, 0.4967, 0.4874), (-0.3533, 1.952, 0.5176), (-0.3844, 0.4956, 0.5187), (-0.3456, 1.951, 0.5415), (-0.3755, 0.4945, 0.5488), (-0.3334, 1.95, 0.5634), (-0.3611, 0.4935, 0.5765), (-0.3174, 1.949, 0.5824), (-0.3417, 0.4926, 0.6008), (-0.2981, 1.949, 0.5979), (-0.3181, 0.4919, 0.6208), (-0.2762, 1.948, 0.6092), (-0.2912, 0.4913, 0.6356), (-0.2526, 1.948, 0.6159), (-0.2619, 0.491, 0.6447)], [], [(0, 1, 3, 2), (2, 3, 5, 4), (4, 5, 7, 6), (6, 7, 9, 8), (8, 9, 11, 10), (10, 11, 13, 12), (12, 13, 15, 14), (14, 15, 17, 16), (16, 17, 19, 18), (18, 19, 21, 20), (20, 21, 23, 22), (22, 23, 25, 24), (24, 25, 27, 26), (26, 27, 29, 28), (28, 29, 31, 30), (30, 31, 33, 32), (32, 33, 35, 34), (34, 35, 37, 36), (36, 37, 39, 38), (38, 39, 41, 40), (40, 41, 43, 42), (42, 43, 45, 44), (44, 45, 47, 46), (46, 47, 49, 48), (48, 49, 51, 50), (50, 51, 53, 52), (52, 53, 55, 54), (54, 55, 57, 56), (56, 57, 59, 58), (58, 59, 61, 60), (3, 1, 63, 61, 59, 57, 55, 53, 51, 49, 47, 45, 43, 41, 39, 37, 35, 33, 31, 29, 27, 25, 23, 21, 19, 17, 15, 13, 11, 9, 7, 5), (60, 61, 63, 62), (62, 63, 1, 0), (0, 2, 4, 6, 8, 10, 12, 14, 16, 18, 20, 22, 24, 26, 28, 30, 32, 34, 36, 38, 40, 42, 44, 46, 48, 50, 52, 54, 56, 58, 60, 62)])
_uv = me_cylinder_001.uv_layers.new(name='UVMap')
_uv.uv.foreach_set('vector', [1.0, 0.5, 1.0, 1.0, 0.9688, 1.0, 0.9688, 0.5, 0.9688, 0.5, 0.9688, 1.0, 0.9375, 1.0, 0.9375, 0.5, 0.9375, 0.5, 0.9375, 1.0, 0.9062, 1.0, 0.9062, 0.5, 0.9062, 0.5, 0.9062, 1.0, 0.875, 1.0, 0.875, 0.5, 0.875, 0.5, 0.875, 1.0, 0.8438, 1.0, 0.8438, 0.5, 0.8438, 0.5, 0.8438, 1.0, 0.8125, 1.0, 0.8125, 0.5, 0.8125, 0.5, 0.8125, 1.0, 0.7812, 1.0, 0.7812, 0.5, 0.7812, 0.5, 0.7812, 1.0, 0.75, 1.0, 0.75, 0.5, 0.75, 0.5, 0.75, 1.0, 0.7188, 1.0, 0.7188, 0.5, 0.7188, 0.5, 0.7188, 1.0, 0.6875, 1.0, 0.6875, 0.5, 0.6875, 0.5, 0.6875, 1.0, 0.6562, 1.0, 0.6562, 0.5, 0.6562, 0.5, 0.6562, 1.0, 0.625, 1.0, 0.625, 0.5, 0.625, 0.5, 0.625, 1.0, 0.5938, 1.0, 0.5938, 0.5, 0.5938, 0.5, 0.5938, 1.0, 0.5625, 1.0, 0.5625, 0.5, 0.5625, 0.5, 0.5625, 1.0, 0.5312, 1.0, 0.5312, 0.5, 0.5312, 0.5, 0.5312, 1.0, 0.5, 1.0, 0.5, 0.5, 0.5, 0.5, 0.5, 1.0, 0.4688, 1.0, 0.4688, 0.5, 0.4688, 0.5, 0.4688, 1.0, 0.4375, 1.0, 0.4375, 0.5, 0.4375, 0.5, 0.4375, 1.0, 0.4062, 1.0, 0.4062, 0.5, 0.4062, 0.5, 0.4062, 1.0, 0.375, 1.0, 0.375, 0.5, 0.375, 0.5, 0.375, 1.0, 0.3438, 1.0, 0.3438, 0.5, 0.3438, 0.5, 0.3438, 1.0, 0.3125, 1.0, 0.3125, 0.5, 0.3125, 0.5, 0.3125, 1.0, 0.2812, 1.0, 0.2812, 0.5, 0.2812, 0.5, 0.2812, 1.0, 0.25, 1.0, 0.25, 0.5, 0.25, 0.5, 0.25, 1.0, 0.2188, 1.0, 0.2188, 0.5, 0.2188, 0.5, 0.2188, 1.0, 0.1875, 1.0, 0.1875, 0.5, 0.1875, 0.5, 0.1875, 1.0, 0.1562, 1.0, 0.1562, 0.5, 0.1562, 0.5, 0.1562, 1.0, 0.125, 1.0, 0.125, 0.5, 0.125, 0.5, 0.125, 1.0, 0.09375, 1.0, 0.09375, 0.5, 0.09375, 0.5, 0.09375, 1.0, 0.0625, 1.0, 0.0625, 0.5, 0.2968, 0.4854, 0.25, 0.49, 0.2032, 0.4854, 0.1582, 0.4717, 0.1167, 0.4496, 0.08029, 0.4197, 0.05045, 0.3833, 0.02827, 0.3418, 0.01461, 0.2968, 0.01, 0.25, 0.01461, 0.2032, 0.02827, 0.1582, 0.05045, 0.1167, 0.08029, 0.08029, 0.1167, 0.05045, 0.1582, 0.02827, 0.2032, 0.01461, 0.25, 0.01, 0.2968, 0.01461, 0.3418, 0.02827, 0.3833, 0.05045, 0.4197, 0.08029, 0.4496, 0.1167, 0.4717, 0.1582, 0.4854, 0.2032, 0.49, 0.25, 0.4854, 0.2968, 0.4717, 0.3418, 0.4496, 0.3833, 0.4197, 0.4197, 0.3833, 0.4496, 0.3418, 0.4717, 0.0625, 0.5, 0.0625, 1.0, 0.03125, 1.0, 0.03125, 0.5, 0.03125, 0.5, 0.03125, 1.0, 0.0, 1.0, 0.0, 0.5, 0.75, 0.49, 0.7968, 0.4854, 0.8418, 0.4717, 0.8833, 0.4496, 0.9197, 0.4197, 0.9496, 0.3833, 0.9717, 0.3418, 0.9854, 0.2968, 0.99, 0.25, 0.9854, 0.2032, 0.9717, 0.1582, 0.9496, 0.1167, 0.9197, 0.08029, 0.8833, 0.05045, 0.8418, 0.02827, 0.7968, 0.01461, 0.75, 0.01, 0.7032, 0.01461, 0.6582, 0.02827, 0.6167, 0.05045, 0.5803, 0.08029, 0.5504, 0.1167, 0.5283, 0.1582, 0.5146, 0.2032, 0.51, 0.25, 0.5146, 0.2968, 0.5283, 0.3418, 0.5504, 0.3833, 0.5803, 0.4197, 0.6167, 0.4496, 0.6582, 0.4717, 0.7032, 0.4854])
me_cylinder_001.use_remesh_fix_poles = True
me_cylinder_001.use_remesh_preserve_attributes = False
me_cylinder_001.use_mirror_vertex_groups = False
me_cylinder_001.update()

# ---- objects
ob_cylinder = bpy.data.objects.new('Cylinder', me_cylinder)
ob_camera = bpy.data.objects.new('Camera', cam_camera)
ob_light = bpy.data.objects.new('Light', light_light)
ob_empty = bpy.data.objects.new('Empty', None)
ob_empty_001 = bpy.data.objects.new('Empty.001', None)
ob_empty_002 = bpy.data.objects.new('Empty.002', None)
ob_cylinder_001 = bpy.data.objects.new('Cylinder.001', me_cylinder_001)

# ---- transforms, parenting, visibility, modifiers, constraints
ob_cylinder.location = (1.605, 0.6957, 0.3351)
ob_cylinder.rotation_euler = (1.581, -0.0, 0.0)
ob_cylinder.scale = (0.563, 0.24, 0.9454)
ob_cylinder.lineart.crease_threshold = 0.0
ob_cylinder.use_mesh_mirror_x = True
_m = ob_cylinder.modifiers.new('Mirror', 'MIRROR')
ob_camera.location = (9.543, 8.932, 2.874)
ob_camera.rotation_euler = (7.604, 0.6263, 2.16)
ob_camera.lock_rotations_4d = False
ob_camera.empty_display_type = 'ARROWS'
ob_camera.color = (0.0, 0.0, 0.0, 0.0)
ob_camera.display_type = 'WIRE'
ob_camera.lineart.crease_threshold = 0.0
ob_light.location = (3.129, 5.463, -3.267)
ob_light.rotation_euler = (0.6503, 0.05522, 1.866)
ob_light.lock_rotations_4d = False
ob_light.empty_display_type = 'ARROWS'
ob_light.color = (0.0, 0.0, 0.0, 0.0)
ob_light.lineart.crease_threshold = 0.0
ob_empty.location = (-2.417e-16, 1.088, 0.4703)
ob_empty.rotation_euler = (1.571, -0.0, 1.571)
ob_empty.empty_display_type = 'IMAGE'
ob_empty.empty_display_size = 5.0
ob_empty.empty_image_offset = (-0.7308, -0.3828)
ob_empty.lineart.crease_threshold = 0.0
ob_empty_001.location = (1.367, 2.48, 0.7055)
ob_empty_001.rotation_euler = (1.571, -1.566, 0.0)
ob_empty_001.scale = (0.9268, 1.0, 0.9622)
ob_empty_001.empty_display_type = 'IMAGE'
ob_empty_001.empty_display_size = 3.312
ob_empty_001.empty_image_offset = (-0.6152, -0.5664)
ob_empty_001.lineart.crease_threshold = 0.0
ob_empty_002.location = (1.6, 0.03068, 0.0)
ob_empty_002.rotation_euler = (0.0, -0.0, 1.567)
ob_empty_002.empty_display_type = 'IMAGE'
ob_empty_002.empty_display_size = 5.0
ob_empty_002.lineart.crease_threshold = 0.0
ob_cylinder_001.location = (1.569, 2.594e-08, -0.1931)
ob_cylinder_001.lineart.crease_threshold = 0.0
_m = ob_cylinder_001.modifiers.new('Mirror', 'MIRROR')

# ---- collection membership
scene.collection.objects.link(ob_cylinder)
col_collection.objects.link(ob_camera)
col_collection.objects.link(ob_light)
col_collection_2.objects.link(ob_empty)
col_collection_2.objects.link(ob_empty_001)
col_collection_2.objects.link(ob_empty_002)
col_collection_3.objects.link(ob_cylinder_001)
def _layer_coll(name, lc=None):
    lc = lc or bpy.context.view_layer.layer_collection
    for c in lc.children:
        if c.name == name: return c
        r = _layer_coll(name, c)
        if r: return r
_layer_coll('Collection 2').exclude = True

# ---- scene / render settings (as saved in the file)
scene.camera = ob_camera
scene.frame_start = 1; scene.frame_end = 250; scene.frame_set(1)
scene.render.engine = 'BLENDER_EEVEE_NEXT'
scene.cycles.use_denoising = False
scene.cycles.samples = 128
scene.cycles.sampling_pattern = 'TABULATED_SOBOL'
scene.cycles.use_adaptive_sampling = False
scene.cycles.use_light_tree = False
scene.view_settings.view_transform = 'Filmic'
bpy.context.view_layer.update()
